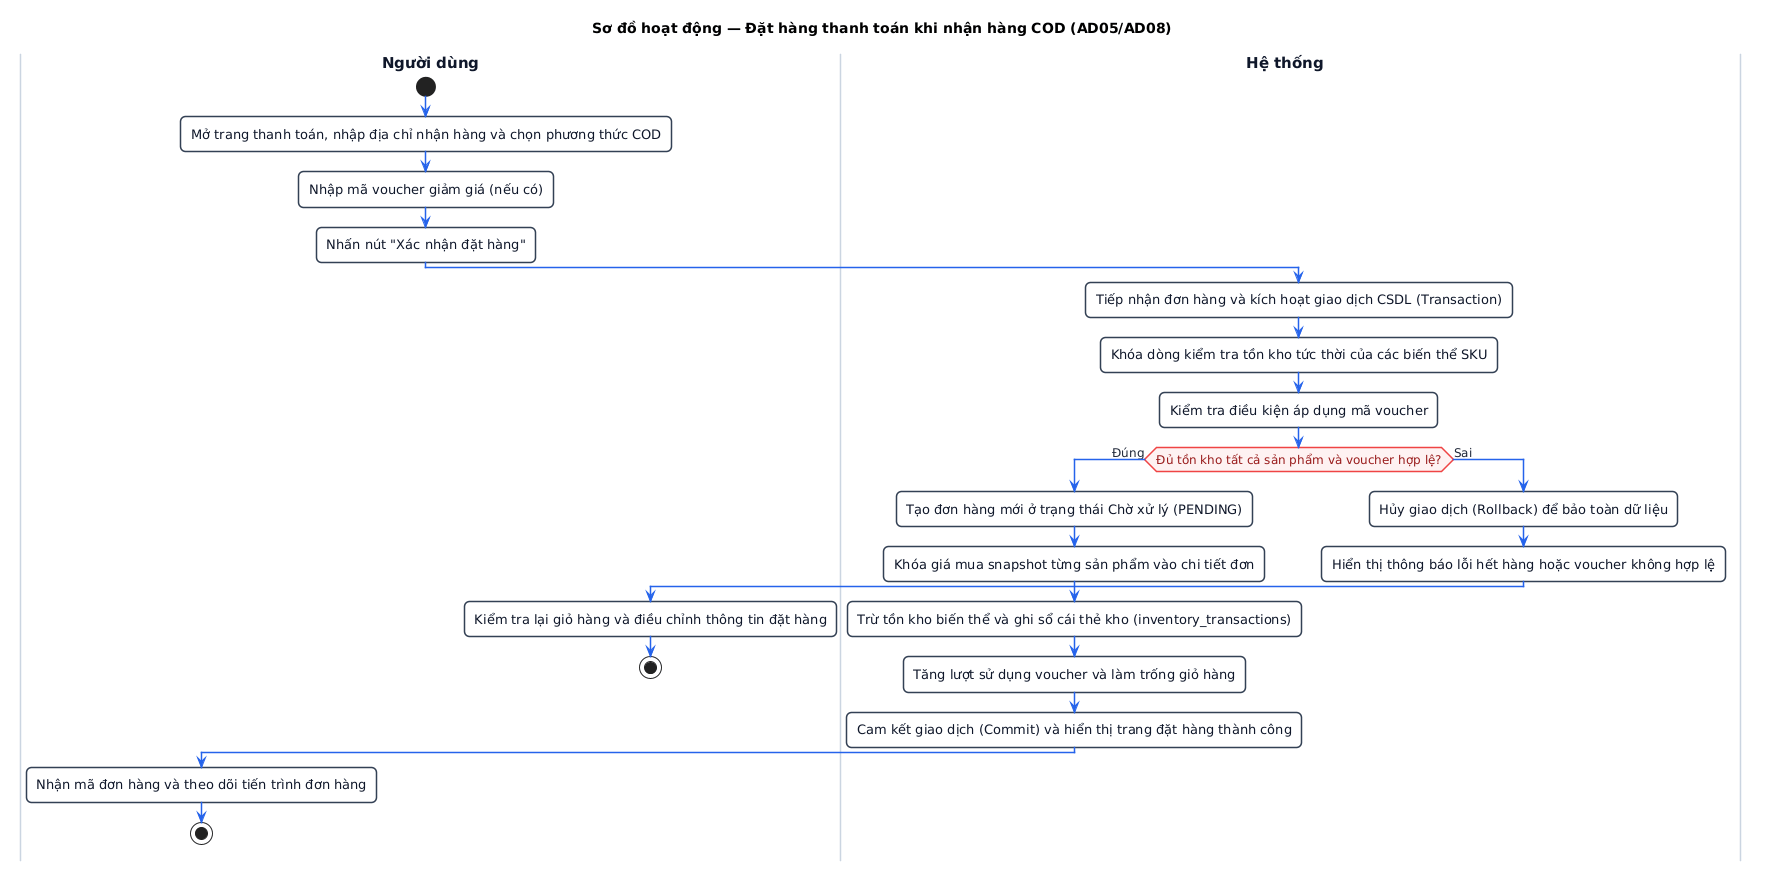

The diagram above was rendered by PlantUML. Its source (embedded in the PNG):
@startuml
title Sơ đồ hoạt động — Đặt hàng thanh toán khi nhận hàng COD (AD05/AD08)

skinparam defaultFontName "Segoe UI, Arial, sans-serif"
skinparam defaultFontSize 13
skinparam roundCorner 10
skinparam shadowing false

skinparam ActivityFontSize 13
skinparam ActivityFontColor #0f172a
skinparam ActivityBorderColor #334155
skinparam ActivityBorderThickness 1.5
skinparam ActivityBackgroundColor #ffffff

skinparam ActivityDiamondFontSize 12
skinparam ActivityDiamondFontColor #991b1b
skinparam ActivityDiamondBorderColor #ef4444
skinparam ActivityDiamondBorderThickness 1.5
skinparam ActivityDiamondBackgroundColor #fef2f2

skinparam ArrowColor #2563eb
skinparam ArrowFontSize 12
skinparam ArrowFontColor #1e293b
skinparam ArrowThickness 1.5

skinparam SwimlaneTitleFontSize 15
skinparam SwimlaneTitleFontStyle bold
skinparam SwimlaneTitleFontColor #0f172a
skinparam SwimlaneBorderColor #cbd5e1
skinparam SwimlaneBorderThickness 1.5
skinparam SwimlaneWidth 380

|Người dùng|
start
:Mở trang thanh toán, nhập địa chỉ nhận hàng và chọn phương thức COD;
:Nhập mã voucher giảm giá (nếu có);
:Nhấn nút "Xác nhận đặt hàng";

|Hệ thống|
:Tiếp nhận đơn hàng và kích hoạt giao dịch CSDL (Transaction);
:Khóa dòng kiểm tra tồn kho tức thời của các biến thể SKU;
:Kiểm tra điều kiện áp dụng mã voucher;

if (Đủ tồn kho tất cả sản phẩm và voucher hợp lệ?) then (Đúng)
  |Hệ thống|
  :Tạo đơn hàng mới ở trạng thái Chờ xử lý (PENDING);
  :Khóa giá mua snapshot từng sản phẩm vào chi tiết đơn;
  :Trừ tồn kho biến thể và ghi sổ cái thẻ kho (inventory_transactions);
  :Tăng lượt sử dụng voucher và làm trống giỏ hàng;
  :Cam kết giao dịch (Commit) và hiển thị trang đặt hàng thành công;
  |Người dùng|
  :Nhận mã đơn hàng và theo dõi tiến trình đơn hàng;
  stop
else (Sai)
  |Hệ thống|
  :Hủy giao dịch (Rollback) để bảo toàn dữ liệu;
  :Hiển thị thông báo lỗi hết hàng hoặc voucher không hợp lệ;
  |Người dùng|
  :Kiểm tra lại giỏ hàng và điều chỉnh thông tin đặt hàng;
  stop
endif
@enduml